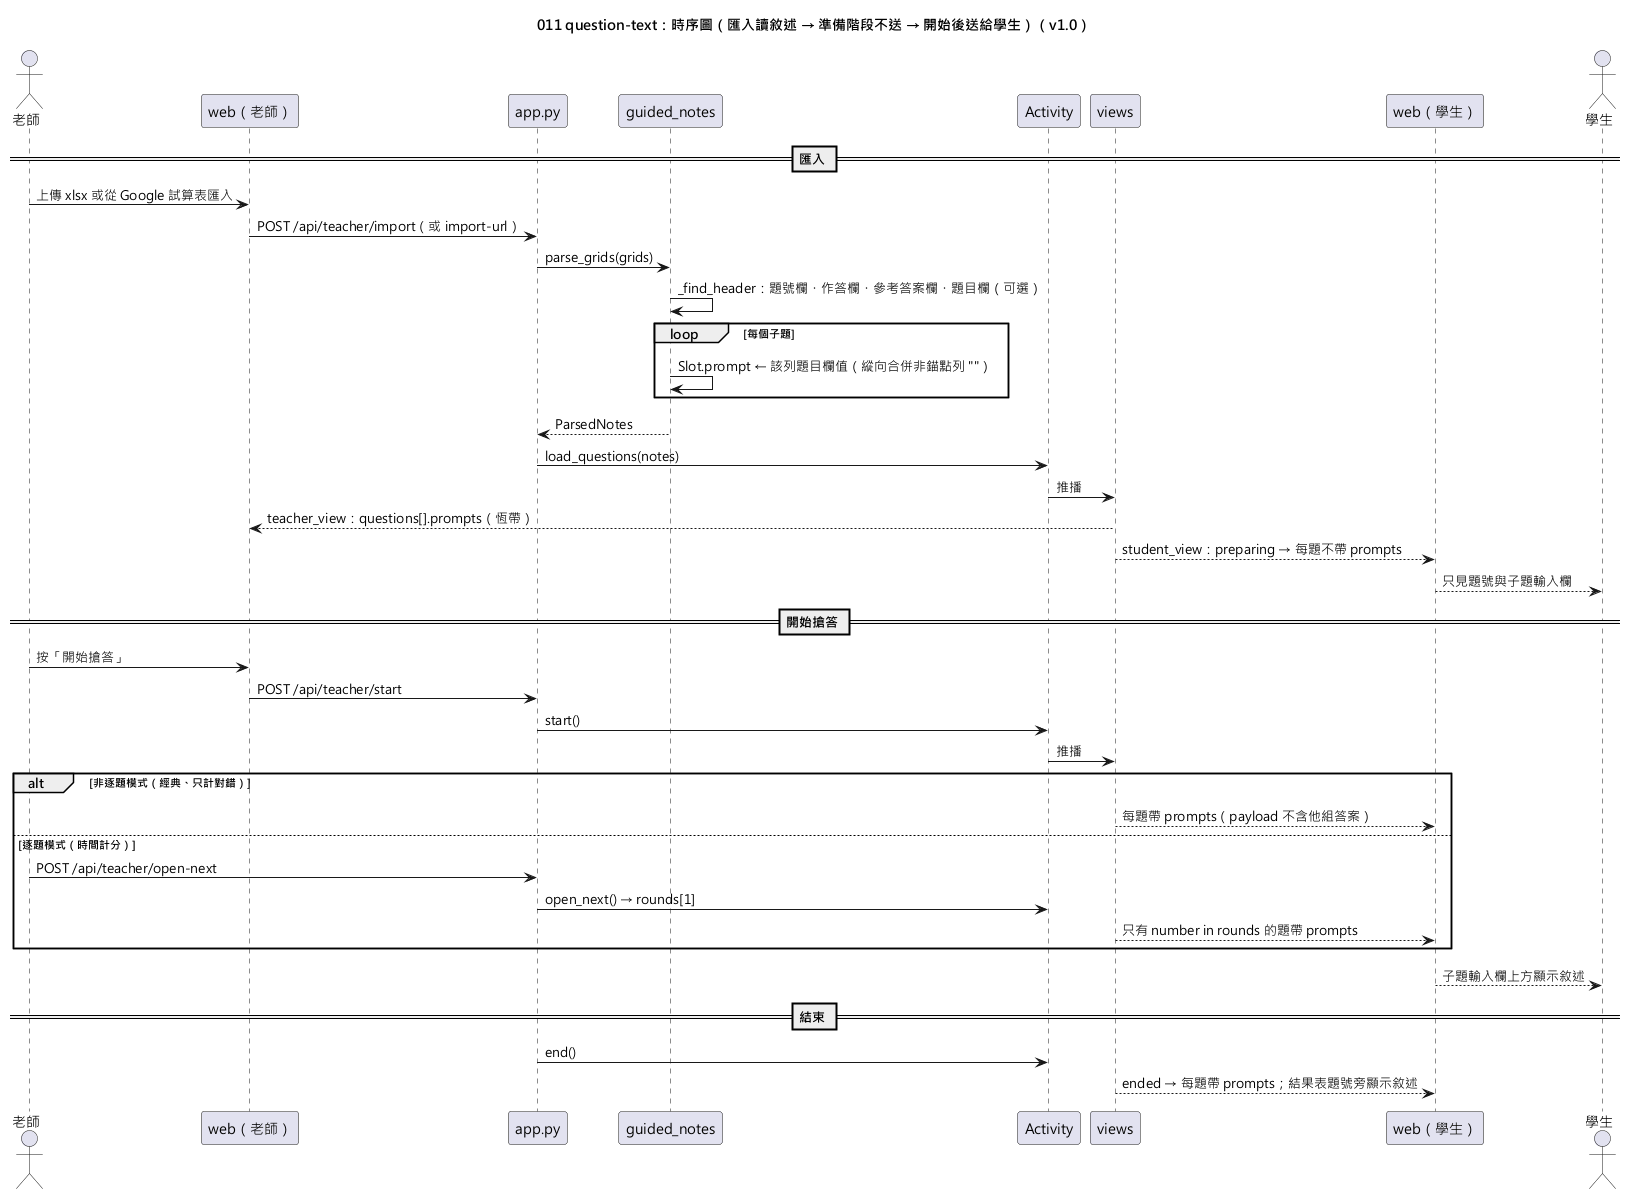

The diagram above was rendered by PlantUML. Its source (embedded in the PNG):
@startuml 011-question-text-sequence
skinparamlocked defaultFontName Microsoft JhengHei
title 011 question-text：時序圖（匯入讀敘述 → 準備階段不送 → 開始後送給學生）（v1.0）

actor "老師" as T
participant "web（老師）" as WT
participant "app.py" as App
participant "guided_notes" as GN
participant "Activity" as Act
participant "views" as V
participant "web（學生）" as WS
actor "學生" as S

== 匯入 ==
T -> WT : 上傳 xlsx 或從 Google 試算表匯入
WT -> App : POST /api/teacher/import（或 import-url）
App -> GN : parse_grids(grids)
GN -> GN : _find_header：題號欄・作答欄・參考答案欄・題目欄（可選）
loop 每個子題
  GN -> GN : Slot.prompt ← 該列題目欄值（縱向合併非錨點列 ""）
end
GN --> App : ParsedNotes
App -> Act : load_questions(notes)
Act -> V : 推播
V --> WT : teacher_view：questions[].prompts（恆帶）
V --> WS : student_view：preparing → 每題不帶 prompts
WS --> S : 只見題號與子題輸入欄

== 開始搶答 ==
T -> WT : 按「開始搶答」
WT -> App : POST /api/teacher/start
App -> Act : start()
Act -> V : 推播
alt 非逐題模式（經典、只計對錯）
  V --> WS : 每題帶 prompts（payload 不含他組答案）
else 逐題模式（時間計分）
  T -> App : POST /api/teacher/open-next
  App -> Act : open_next() → rounds[1]
  V --> WS : 只有 number in rounds 的題帶 prompts
end
WS --> S : 子題輸入欄上方顯示敘述

== 結束 ==
App -> Act : end()
V --> WS : ended → 每題帶 prompts；結果表題號旁顯示敘述
@enduml